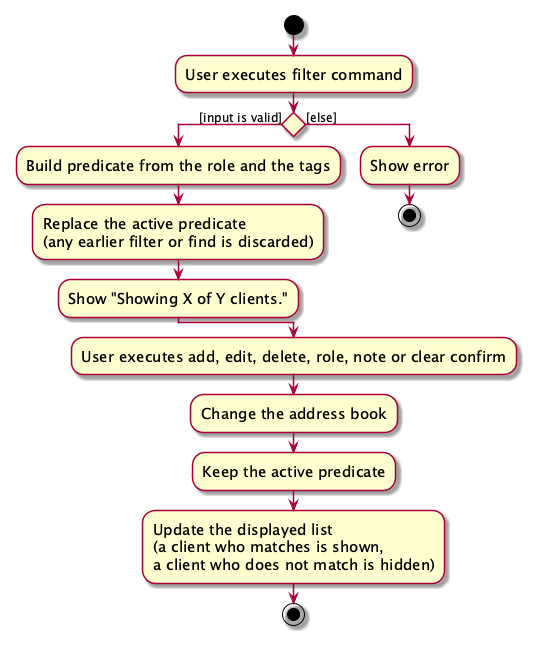

The diagram above was rendered by PlantUML. Its source (embedded in the PNG):
@startuml
skin rose
skinparam ActivityFontSize 15
skinparam ArrowFontSize 12
start
:User executes filter command;

'Since the beta syntax does not support placing the condition outside the
'diamond we place it as the true branch instead.

if () then ([input is valid])
    :Build predicate from the role and the tags;
    :Replace the active predicate
    (any earlier filter or find is discarded);
    :Show "Showing X of Y clients.";
else ([else])
    :Show error;
    stop
endif

:User executes add, edit, delete, role, note or clear confirm;
:Change the address book;
:Keep the active predicate;
:Update the displayed list
(a client who matches is shown,
a client who does not match is hidden);
stop
@enduml